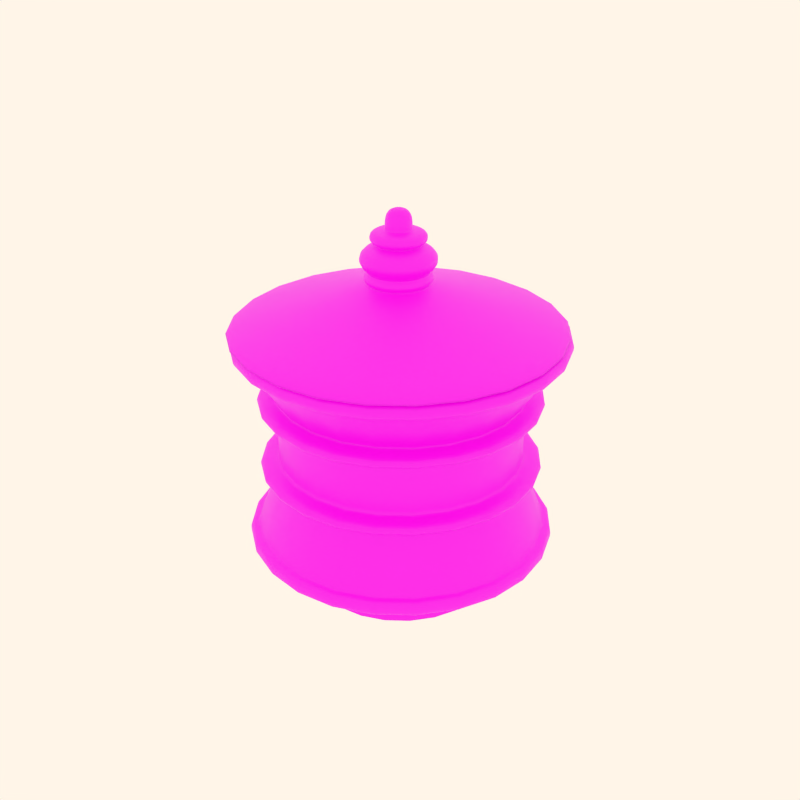 # Source: pottery13.blend  (saved by Blender 2.82.7; exported with 4.5.12 LTS)
import bpy
from mathutils import Matrix  # noqa: F401  (used for matrix-valued properties, if any)

bpy.ops.wm.read_factory_settings(use_empty=True)
scene = bpy.context.scene
scene.name = 'Scene'

# ---- collections
col_collection_1 = bpy.data.collections.new('Collection 1'); scene.collection.children.link(col_collection_1)
col_collection_2 = bpy.data.collections.new('Collection 2'); scene.collection.children.link(col_collection_2)
col_collection_3 = bpy.data.collections.new('Collection 3'); scene.collection.children.link(col_collection_3)
col_collection_4 = bpy.data.collections.new('Collection 4'); scene.collection.children.link(col_collection_4)

# ---- images (referenced by path relative to the original .blend; pixels are not part of the script)
import os
ASSET_DIR = os.environ.get("B2B_ASSET_DIR", "")  # directory of the original .blend (textures are referenced by path, not embedded)
HERE = os.path.dirname(os.path.abspath(__file__))  # packed textures are extracted next to this script under _unpacked/

def load_image(name, relpath, width, height, colorspace="sRGB"):
    """Load a texture the original file referenced (path relative to the .blend, or extracted next to this script)."""
    p = next((c for c in (os.path.join(HERE, relpath), os.path.join(ASSET_DIR, relpath)) if relpath and os.path.exists(c)), "")
    if p:
        img = bpy.data.images.load(p, check_existing=True)
        img.name = name
    else:  # same state as the original file: an image datablock whose file is absent (Cycles renders it pink)
        img = bpy.data.images.new(name, width, height)
        img.source = "FILE"
        img.filepath = "//" + (relpath or name)
    img.colorspace_settings.name = colorspace
    return img
img_03_png_001 = load_image('03.png.001', '03.png.001.png', 1024, 1024, 'sRGB')

# ---- materials (node trees are filled in below, after node groups)
mat_decorazione3 = bpy.data.materials.new('decorazione3')
mat_decorazione3.alpha_threshold = 0.0
mat_decorazione3.use_transparent_shadow = False
mat_decorazione3.diffuse_color = (0.8, 0.6371, 0.4994, 1.0)
mat_decorazione3.roughness = 0.5
mat_decorazione3.specular_intensity = 0.0
mat_decorazione3.line_color = (0.0, 0.0, 0.0, 1.0)

# ---- material node trees
mat_decorazione3.use_nodes = True; mat_decorazione3.node_tree.nodes.clear()
_N = mat_decorazione3.node_tree.nodes; _L = mat_decorazione3.node_tree.links
n0 = _N.new('ShaderNodeOutputMaterial'); n0.name = 'Material Output'; n0.location = (300, 300)
n1 = _N.new('ShaderNodeBsdfPrincipled'); n1.name = 'Principled BSDF'; n1.location = (10, 300)
n1.distribution = 'GGX'
n1.subsurface_method = 'BURLEY'
n1.inputs[3].default_value = 1.45
n1.inputs[27].default_value = (0.0, 0.0, 0.0, 1.0)
n1.inputs[28].default_value = 1.0
n2 = _N.new('ShaderNodeTexImage'); n2.name = 'Image Texture'; n2.location = (-299, 222)
n2.image = img_03_png_001
_L.new(n1.outputs[0], n0.inputs[0])
_L.new(n2.outputs[0], n1.inputs[0])
n0.is_active_output = True

# ---- world
world_world = bpy.data.worlds.new('World'); scene.world = world_world
world_world.color = (1.0, 0.9157, 0.8077)
world_world.use_sun_shadow = False
world_world.sun_shadow_jitter_overblur = 0.0
world_world.cycles.sampling_method = 'MANUAL'
world_world.cycles.sample_map_resolution = 256

# ---- meshes
me_cylinder_025 = bpy.data.meshes.new('Cylinder.025')
me_cylinder_025.from_pydata([(0.8312, 0.8312, -0.07717), (1.135, -0.3043, -0.07717), (0.3043, -1.135, -0.07717), (-0.8312, -0.8312, -0.07717), (-1.135, 0.3043, -0.07717), (-0.3043, 1.135, -0.07717), (0.7071, 0.7071, 1.923), (0.9659, -0.2588, 1.923), (0.2588, -0.9659, 1.923), (-0.7071, -0.7071, 1.923), (-0.9659, 0.2588, 1.923), (-0.2588, 0.9659, 1.923), (5.886e-08, -3.085e-07, -0.07717), (1.011, -0.271, 1.253), (0.7403, 0.7403, 1.253), (0.271, -1.011, 1.253), (-0.7403, -0.7403, 1.253), (-1.011, 0.271, 1.253), (-0.271, 1.011, 1.253), (-0.2588, 0.9659, 1.998), (-0.9659, 0.2588, 1.998), (-0.7071, -0.7071, 1.998), (0.2588, -0.9659, 1.998), (0.9659, -0.2588, 1.998), (0.7071, 0.7071, 1.998), (1.278, 1.278, 3.414), (1.746, -0.4678, 3.414), (0.4678, -1.746, 3.414), (-1.278, -1.278, 3.414), (-1.746, 0.4678, 3.414), (-0.4678, 1.746, 3.414), (1.121, -0.3004, 0.07578), (0.8208, 0.8208, 0.07578), (0.3004, -1.121, 0.07578), (-0.8208, -0.8208, 0.07578), (-1.121, 0.3004, 0.07578), (-0.3004, 1.121, 0.07578), (-0.4801, 1.792, 3.414), (-1.792, 0.4801, 3.414), (-1.312, -1.312, 3.414), (0.4801, -1.792, 3.414), (1.792, -0.4801, 3.414), (1.312, 1.312, 3.414), (1.312, 1.312, 4.361), (1.792, -0.4801, 4.361), (0.4801, -1.792, 4.361), (-1.312, -1.312, 4.361), (-1.792, 0.4801, 4.361), (-0.4801, 1.792, 4.361), (-0.4532, 1.691, 4.361), (-1.691, 0.4532, 4.361), (-1.238, -1.238, 4.361), (0.4532, -1.691, 4.361), (1.691, -0.4532, 4.361), (1.238, 1.238, 4.361), (1.041, 1.041, 8.523), (1.422, -0.381, 8.523), (0.381, -1.422, 8.523), (-1.041, -1.041, 8.523), (-1.422, 0.381, 8.523), (-0.381, 1.422, 8.523), (1.226, 1.226, 4.611), (1.675, -0.4489, 4.611), (0.4489, -1.675, 4.611), (-1.226, -1.226, 4.611), (-1.675, 0.4489, 4.611), (-0.4489, 1.675, 4.611), (1.05, 1.05, 8.327), (1.435, -0.3844, 8.327), (0.3844, -1.435, 8.327), (-1.05, -1.05, 8.327), (-1.435, 0.3844, 8.327), (-0.3844, 1.435, 8.327), (-0.4384, 1.636, 8.523), (-1.636, 0.4384, 8.523), (-1.198, -1.198, 8.523), (0.4384, -1.636, 8.523), (1.636, -0.4384, 8.523), (1.198, 1.198, 8.523), (1.198, 1.198, 9.353), (1.636, -0.4384, 9.353), (0.4384, -1.636, 9.353), (-1.198, -1.198, 9.353), (-1.636, 0.4384, 9.353), (-0.4384, 1.636, 9.353), (-0.3784, 1.412, 9.353), (-1.412, 0.3784, 9.353), (-1.034, -1.034, 9.353), (0.3784, -1.412, 9.353), (1.412, -0.3784, 9.353), (1.034, 1.034, 9.353), (1.034, 1.034, 9.578), (1.412, -0.3784, 9.578), (0.3784, -1.412, 9.578), (-1.034, -1.034, 9.578), (-1.412, 0.3784, 9.578), (-0.3784, 1.412, 9.578), (-0.3784, 1.412, 12.47), (-1.412, 0.3784, 12.47), (-1.034, -1.034, 12.47), (0.3784, -1.412, 12.47), (1.412, -0.3784, 12.47), (1.034, 1.034, 12.47), (1.034, 1.034, 13.2), (1.412, -0.3784, 13.2), (0.3784, -1.412, 13.2), (-1.034, -1.034, 13.2), (-1.412, 0.3784, 13.2), (-0.3784, 1.412, 13.2), (-0.4386, 1.637, 13.2), (-1.637, 0.4386, 13.2), (-1.198, -1.198, 13.2), (0.4386, -1.637, 13.2), (1.637, -0.4386, 13.2), (1.198, 1.198, 13.2), (1.198, 1.198, 14.05), (1.637, -0.4386, 14.05), (0.4386, -1.637, 14.05), (-1.198, -1.198, 14.05), (-1.637, 0.4386, 14.05), (-0.4386, 1.637, 14.05), (-0.3769, 1.406, 14.05), (-1.406, 0.3769, 14.05), (-1.03, -1.03, 14.05), (0.3769, -1.406, 14.05), (1.406, -0.3769, 14.05), (1.03, 1.03, 14.05), (1.3, 1.3, 17.25), (1.776, -0.4758, 17.25), (0.4758, -1.776, 17.25), (-1.3, -1.3, 17.25), (-1.776, 0.4758, 17.25), (-0.4758, 1.776, 17.25), (1.284, 1.284, 17.06), (1.754, -0.4699, 17.06), (0.4699, -1.754, 17.06), (-1.284, -1.284, 17.06), (-1.754, 0.4699, 17.06), (-0.4699, 1.754, 17.06), (-0.5101, 1.904, 17.25), (-1.904, 0.5101, 17.25), (-1.394, -1.394, 17.25), (0.5101, -1.904, 17.25), (1.904, -0.5101, 17.25), (1.394, 1.394, 17.25), (1.394, 1.394, 18.31), (1.904, -0.5101, 18.31), (0.5101, -1.904, 18.31), (-1.394, -1.394, 18.31), (-1.904, 0.5101, 18.31), (-0.5101, 1.904, 18.31), (-0.4622, 1.725, 18.31), (-1.725, 0.4622, 18.31), (-1.263, -1.263, 18.31), (0.4622, -1.725, 18.31), (1.725, -0.4622, 18.31), (1.263, 1.263, 18.31), (1.058, 1.058, 17.19), (1.446, -0.3874, 17.19), (0.3874, -1.446, 17.19), (-1.058, -1.058, 17.19), (-1.446, 0.3874, 17.19), (-0.3874, 1.446, 17.19), (-0.3168, 1.182, 14.06), (-1.182, 0.3168, 14.06), (-0.8654, -0.8654, 14.06), (0.3168, -1.182, 14.06), (1.182, -0.3168, 14.06), (0.8654, 0.8654, 14.06), (1.056, 1.056, 14.36), (1.443, -0.3866, 14.36), (0.3866, -1.443, 14.36), (-1.056, -1.056, 14.36), (-1.443, 0.3866, 14.36), (-0.3866, 1.443, 14.36)], [], [(12, 0, 1), (12, 1, 2), (12, 2, 3), (12, 3, 4), (12, 4, 5), (5, 0, 12), (14, 6, 7, 13), (13, 7, 8, 15), (15, 8, 9, 16), (16, 9, 10, 17), (17, 10, 11, 18), (6, 14, 18, 11), (6, 11, 19, 24), (11, 10, 20, 19), (10, 9, 21, 20), (9, 8, 22, 21), (8, 7, 23, 22), (7, 6, 24, 23), (23, 24, 25, 26), (22, 23, 26, 27), (21, 22, 27, 28), (20, 21, 28, 29), (19, 20, 29, 30), (24, 19, 30, 25), (0, 32, 31, 1), (32, 14, 13, 31), (1, 31, 33, 2), (31, 13, 15, 33), (2, 33, 34, 3), (33, 15, 16, 34), (3, 34, 35, 4), (34, 16, 17, 35), (4, 35, 36, 5), (35, 17, 18, 36), (14, 32, 36, 18), (32, 0, 5, 36), (25, 30, 37, 42), (30, 29, 38, 37), (29, 28, 39, 38), (28, 27, 40, 39), (27, 26, 41, 40), (26, 25, 42, 41), (41, 42, 43, 44), (40, 41, 44, 45), (39, 40, 45, 46), (38, 39, 46, 47), (37, 38, 47, 48), (42, 37, 48, 43), (43, 48, 49, 54), (48, 47, 50, 49), (47, 46, 51, 50), (46, 45, 52, 51), (45, 44, 53, 52), (44, 43, 54, 53), (54, 61, 62, 53), (53, 62, 63, 52), (52, 63, 64, 51), (51, 64, 65, 50), (50, 65, 66, 49), (49, 66, 61, 54), (61, 67, 68, 62), (67, 55, 56, 68), (62, 68, 69, 63), (68, 56, 57, 69), (63, 69, 70, 64), (69, 57, 58, 70), (64, 70, 71, 65), (70, 58, 59, 71), (65, 71, 72, 66), (71, 59, 60, 72), (66, 72, 67, 61), (72, 60, 55, 67), (55, 60, 73, 78), (60, 59, 74, 73), (59, 58, 75, 74), (58, 57, 76, 75), (57, 56, 77, 76), (56, 55, 78, 77), (77, 78, 79, 80), (76, 77, 80, 81), (75, 76, 81, 82), (74, 75, 82, 83), (73, 74, 83, 84), (78, 73, 84, 79), (79, 84, 85, 90), (84, 83, 86, 85), (83, 82, 87, 86), (82, 81, 88, 87), (81, 80, 89, 88), (80, 79, 90, 89), (89, 90, 91, 92), (88, 89, 92, 93), (87, 88, 93, 94), (86, 87, 94, 95), (85, 86, 95, 96), (90, 85, 96, 91), (91, 96, 97, 102), (96, 95, 98, 97), (95, 94, 99, 98), (94, 93, 100, 99), (93, 92, 101, 100), (92, 91, 102, 101), (101, 102, 103, 104), (100, 101, 104, 105), (99, 100, 105, 106), (98, 99, 106, 107), (97, 98, 107, 108), (102, 97, 108, 103), (103, 108, 109, 114), (108, 107, 110, 109), (107, 106, 111, 110), (106, 105, 112, 111), (105, 104, 113, 112), (104, 103, 114, 113), (113, 114, 115, 116), (112, 113, 116, 117), (111, 112, 117, 118), (110, 111, 118, 119), (109, 110, 119, 120), (114, 109, 120, 115), (115, 120, 121, 126), (120, 119, 122, 121), (119, 118, 123, 122), (118, 117, 124, 123), (117, 116, 125, 124), (116, 115, 126, 125), (133, 127, 128, 134), (134, 128, 129, 135), (135, 129, 130, 136), (136, 130, 131, 137), (137, 131, 132, 138), (138, 132, 127, 133), (127, 132, 139, 144), (132, 131, 140, 139), (131, 130, 141, 140), (130, 129, 142, 141), (129, 128, 143, 142), (128, 127, 144, 143), (143, 144, 145, 146), (142, 143, 146, 147), (141, 142, 147, 148), (140, 141, 148, 149), (139, 140, 149, 150), (144, 139, 150, 145), (145, 150, 151, 156), (150, 149, 152, 151), (149, 148, 153, 152), (148, 147, 154, 153), (147, 146, 155, 154), (146, 145, 156, 155), (155, 156, 157, 158), (154, 155, 158, 159), (153, 154, 159, 160), (152, 153, 160, 161), (151, 152, 161, 162), (156, 151, 162, 157), (157, 162, 163, 168), (162, 161, 164, 163), (161, 160, 165, 164), (160, 159, 166, 165), (159, 158, 167, 166), (158, 157, 168, 167), (126, 169, 170, 125), (169, 133, 134, 170), (125, 170, 171, 124), (170, 134, 135, 171), (124, 171, 172, 123), (171, 135, 136, 172), (123, 172, 173, 122), (172, 136, 137, 173), (122, 173, 174, 121), (173, 137, 138, 174), (121, 174, 169, 126), (174, 138, 133, 169)])
me_cylinder_025.polygons.foreach_set('use_smooth', [True] * 174)
_uv = me_cylinder_025.uv_layers.new(name='UVTex')
_uv.uv.foreach_set('vector', [0.2379, 0.3922, 0.248, 0.3981, 0.2379, 0.4039, 0.2379, 0.3922, 0.2379, 0.4039, 0.2277, 0.3981, 0.2379, 0.3922, 0.2277, 0.3981, 0.2277, 0.3864, 0.2379, 0.3922, 0.2277, 0.3864, 0.2379, 0.3805, 0.2379, 0.3922, 0.2379, 0.3805, 0.248, 0.3864, 0.248, 0.3864, 0.248, 0.3981, 0.2379, 0.3922, 0.8102, 0.03968, 0.8096, 0.06384, 0.7165, 0.06407, 0.7108, 0.04004, 0.7108, 0.04004, 0.7165, 0.06407, 0.631, 0.0641, 0.6247, 0.03964, 0.6247, 0.03964, 0.631, 0.0641, 0.5302, 0.06416, 0.5337, 0.0389, 0.5337, 0.0389, 0.5302, 0.06416, 0.4437, 0.06425, 0.4437, 0.03864, 0.9884, 0.03915, 0.9896, 0.06405, 0.9005, 0.06392, 0.8975, 0.03943, 0.8096, 0.06384, 0.8102, 0.03968, 0.8975, 0.03943, 0.9005, 0.06392, 0.8096, 0.06384, 0.9005, 0.06392, 0.9009, 0.06657, 0.8101, 0.06662, 0.9005, 0.06392, 0.9896, 0.06405, 0.9952, 0.06655, 0.9009, 0.06657, 0.4437, 0.06425, 0.5302, 0.06416, 0.5293, 0.06667, 0.4438, 0.0669, 0.5302, 0.06416, 0.631, 0.0641, 0.631, 0.06665, 0.5293, 0.06667, 0.631, 0.0641, 0.7165, 0.06407, 0.7162, 0.06679, 0.631, 0.06665, 0.7165, 0.06407, 0.8096, 0.06384, 0.8101, 0.06662, 0.7162, 0.06679, 0.7162, 0.06679, 0.8101, 0.06662, 0.8103, 0.09533, 0.7167, 0.09557, 0.631, 0.06665, 0.7162, 0.06679, 0.7167, 0.09557, 0.6307, 0.09573, 0.5293, 0.06667, 0.631, 0.06665, 0.6307, 0.09573, 0.5288, 0.09696, 0.4438, 0.0669, 0.5293, 0.06667, 0.5288, 0.09696, 0.4436, 0.09678, 0.9009, 0.06657, 0.9952, 0.06655, 0.9945, 0.09513, 0.9006, 0.09518, 0.8101, 0.06662, 0.9009, 0.06657, 0.9006, 0.09518, 0.8103, 0.09533, 0.8031, 0.009633, 0.8076, 0.0129, 0.7123, 0.01414, 0.7079, 0.01107, 0.8076, 0.0129, 0.8102, 0.03968, 0.7108, 0.04004, 0.7123, 0.01414, 0.7079, 0.01107, 0.7123, 0.01414, 0.6261, 0.01514, 0.6222, 0.01237, 0.7123, 0.01414, 0.7108, 0.04004, 0.6247, 0.03964, 0.6261, 0.01514, 0.6222, 0.01237, 0.6261, 0.01514, 0.5365, 0.01606, 0.5341, 0.01366, 0.6261, 0.01514, 0.6247, 0.03964, 0.5337, 0.0389, 0.5365, 0.01606, 0.5341, 0.01366, 0.5365, 0.01606, 0.4439, 0.01595, 0.4442, 0.01296, 0.5365, 0.01606, 0.5337, 0.0389, 0.4437, 0.03864, 0.4439, 0.01595, 0.9847, 0.009753, 0.9884, 0.01322, 0.8975, 0.01229, 0.8931, 0.008911, 0.9884, 0.01322, 0.9884, 0.03915, 0.8975, 0.03943, 0.8975, 0.01229, 0.8102, 0.03968, 0.8076, 0.0129, 0.8975, 0.01229, 0.8975, 0.03943, 0.8076, 0.0129, 0.8031, 0.009633, 0.8931, 0.008911, 0.8975, 0.01229, 0.8103, 0.09533, 0.9006, 0.09518, 0.8995, 0.1008, 0.8122, 0.1002, 0.9006, 0.09518, 0.9945, 0.09513, 0.9939, 0.1008, 0.8995, 0.1008, 0.4436, 0.09678, 0.5288, 0.09696, 0.5308, 0.1011, 0.4431, 0.1006, 0.5288, 0.09696, 0.6307, 0.09573, 0.6312, 0.1004, 0.5308, 0.1011, 0.6307, 0.09573, 0.7167, 0.09557, 0.7171, 0.1004, 0.6312, 0.1004, 0.7167, 0.09557, 0.8103, 0.09533, 0.8122, 0.1002, 0.7171, 0.1004, 0.7171, 0.1004, 0.8122, 0.1002, 0.8134, 0.123, 0.7134, 0.124, 0.6312, 0.1004, 0.7171, 0.1004, 0.7134, 0.124, 0.6304, 0.1245, 0.5308, 0.1011, 0.6312, 0.1004, 0.6304, 0.1245, 0.531, 0.1244, 0.4431, 0.1006, 0.5308, 0.1011, 0.531, 0.1244, 0.443, 0.1249, 0.8995, 0.1008, 0.9939, 0.1008, 0.9946, 0.1223, 0.8974, 0.1233, 0.8122, 0.1002, 0.8995, 0.1008, 0.8974, 0.1233, 0.8134, 0.123, 0.8134, 0.123, 0.8974, 0.1233, 0.8974, 0.128, 0.8137, 0.1286, 0.8974, 0.1233, 0.9946, 0.1223, 0.9946, 0.1278, 0.8974, 0.128, 0.443, 0.1249, 0.531, 0.1244, 0.5312, 0.1285, 0.443, 0.1288, 0.531, 0.1244, 0.6304, 0.1245, 0.6303, 0.1285, 0.5312, 0.1285, 0.6304, 0.1245, 0.7134, 0.124, 0.7135, 0.1284, 0.6303, 0.1285, 0.7134, 0.124, 0.8134, 0.123, 0.8137, 0.1286, 0.7135, 0.1284, 0.8137, 0.1286, 0.8136, 0.1331, 0.7135, 0.1329, 0.7135, 0.1284, 0.7135, 0.1284, 0.7135, 0.1329, 0.6306, 0.1331, 0.6303, 0.1285, 0.6303, 0.1285, 0.6306, 0.1331, 0.5311, 0.1329, 0.5312, 0.1285, 0.5312, 0.1285, 0.5311, 0.1329, 0.4431, 0.133, 0.443, 0.1288, 0.9946, 0.1278, 0.9936, 0.1332, 0.8987, 0.1338, 0.8974, 0.128, 0.8974, 0.128, 0.8987, 0.1338, 0.8136, 0.1331, 0.8137, 0.1286, 0.8136, 0.1331, 0.8136, 0.2038, 0.7133, 0.204, 0.7135, 0.1329, 0.8136, 0.2038, 0.8137, 0.2085, 0.7131, 0.2081, 0.7133, 0.204, 0.7135, 0.1329, 0.7133, 0.204, 0.6218, 0.2041, 0.6306, 0.1331, 0.7133, 0.204, 0.7131, 0.2081, 0.6215, 0.2082, 0.6218, 0.2041, 0.6306, 0.1331, 0.6218, 0.2041, 0.5311, 0.204, 0.5311, 0.1329, 0.6218, 0.2041, 0.6215, 0.2082, 0.531, 0.2081, 0.5311, 0.204, 0.5311, 0.1329, 0.5311, 0.204, 0.4436, 0.204, 0.4431, 0.133, 0.5311, 0.204, 0.531, 0.2081, 0.4435, 0.2081, 0.4436, 0.204, 0.9936, 0.1332, 0.9942, 0.2038, 0.8993, 0.2039, 0.8987, 0.1338, 0.9942, 0.2038, 0.9938, 0.2083, 0.8995, 0.2083, 0.8993, 0.2039, 0.8987, 0.1338, 0.8993, 0.2039, 0.8136, 0.2038, 0.8136, 0.1331, 0.8993, 0.2039, 0.8995, 0.2083, 0.8137, 0.2085, 0.8136, 0.2038, 0.8137, 0.2085, 0.8995, 0.2083, 0.899, 0.2132, 0.8137, 0.2133, 0.8995, 0.2083, 0.9938, 0.2083, 0.9938, 0.2123, 0.899, 0.2132, 0.4435, 0.2081, 0.531, 0.2081, 0.5312, 0.2133, 0.4434, 0.2134, 0.531, 0.2081, 0.6215, 0.2082, 0.6211, 0.2132, 0.5312, 0.2133, 0.6215, 0.2082, 0.7131, 0.2081, 0.7123, 0.2132, 0.6211, 0.2132, 0.7131, 0.2081, 0.8137, 0.2085, 0.8137, 0.2133, 0.7123, 0.2132, 0.7123, 0.2132, 0.8137, 0.2133, 0.8135, 0.2188, 0.7124, 0.2193, 0.6211, 0.2132, 0.7123, 0.2132, 0.7124, 0.2193, 0.6204, 0.2194, 0.5312, 0.2133, 0.6211, 0.2132, 0.6204, 0.2194, 0.5313, 0.219, 0.4434, 0.2134, 0.5312, 0.2133, 0.5313, 0.219, 0.4437, 0.2193, 0.899, 0.2132, 0.9938, 0.2123, 0.994, 0.2182, 0.898, 0.2184, 0.8137, 0.2133, 0.899, 0.2132, 0.898, 0.2184, 0.8135, 0.2188, 0.8135, 0.2188, 0.898, 0.2184, 0.9, 0.2241, 0.8132, 0.2244, 0.898, 0.2184, 0.994, 0.2182, 0.9937, 0.2249, 0.9, 0.2241, 0.4437, 0.2193, 0.5313, 0.219, 0.5322, 0.2258, 0.4437, 0.2258, 0.5313, 0.219, 0.6204, 0.2194, 0.62, 0.2256, 0.5322, 0.2258, 0.6204, 0.2194, 0.7124, 0.2193, 0.7122, 0.2256, 0.62, 0.2256, 0.7124, 0.2193, 0.8135, 0.2188, 0.8132, 0.2244, 0.7122, 0.2256, 0.7122, 0.2256, 0.8132, 0.2244, 0.8135, 0.2298, 0.7119, 0.2301, 0.62, 0.2256, 0.7122, 0.2256, 0.7119, 0.2301, 0.6203, 0.2303, 0.5322, 0.2258, 0.62, 0.2256, 0.6203, 0.2303, 0.5315, 0.2302, 0.4437, 0.2258, 0.5322, 0.2258, 0.5315, 0.2302, 0.4438, 0.2304, 0.9, 0.2241, 0.9937, 0.2249, 0.9945, 0.2298, 0.9014, 0.2299, 0.8132, 0.2244, 0.9, 0.2241, 0.9014, 0.2299, 0.8135, 0.2298, 0.8135, 0.2298, 0.9014, 0.2299, 0.9017, 0.3022, 0.8118, 0.3022, 0.9014, 0.2299, 0.9945, 0.2298, 0.9946, 0.3025, 0.9017, 0.3022, 0.4438, 0.2304, 0.5315, 0.2302, 0.5294, 0.3022, 0.4445, 0.302, 0.5315, 0.2302, 0.6203, 0.2303, 0.6211, 0.3021, 0.5294, 0.3022, 0.6203, 0.2303, 0.7119, 0.2301, 0.712, 0.3022, 0.6211, 0.3021, 0.7119, 0.2301, 0.8135, 0.2298, 0.8118, 0.3022, 0.712, 0.3022, 0.712, 0.3022, 0.8118, 0.3022, 0.809, 0.3146, 0.7144, 0.315, 0.6211, 0.3021, 0.712, 0.3022, 0.7144, 0.315, 0.6215, 0.315, 0.5294, 0.3022, 0.6211, 0.3021, 0.6215, 0.315, 0.5299, 0.3154, 0.4445, 0.302, 0.5294, 0.3022, 0.5299, 0.3154, 0.4441, 0.3154, 0.9017, 0.3022, 0.9946, 0.3025, 0.9939, 0.3142, 0.9003, 0.3145, 0.8118, 0.3022, 0.9017, 0.3022, 0.9003, 0.3145, 0.809, 0.3146, 0.809, 0.3146, 0.9003, 0.3145, 0.8989, 0.3205, 0.8096, 0.3206, 0.9003, 0.3145, 0.9939, 0.3142, 0.9935, 0.3203, 0.8989, 0.3205, 0.4441, 0.3154, 0.5299, 0.3154, 0.5288, 0.3199, 0.4438, 0.32, 0.5299, 0.3154, 0.6215, 0.315, 0.6212, 0.3202, 0.5288, 0.3199, 0.6215, 0.315, 0.7144, 0.315, 0.7157, 0.3204, 0.6212, 0.3202, 0.7144, 0.315, 0.809, 0.3146, 0.8096, 0.3206, 0.7157, 0.3204, 0.7157, 0.3204, 0.8096, 0.3206, 0.8081, 0.3344, 0.7154, 0.3344, 0.6212, 0.3202, 0.7157, 0.3204, 0.7154, 0.3344, 0.6206, 0.3338, 0.5288, 0.3199, 0.6212, 0.3202, 0.6206, 0.3338, 0.5318, 0.3341, 0.4438, 0.32, 0.5288, 0.3199, 0.5318, 0.3341, 0.4446, 0.3345, 0.8989, 0.3205, 0.9935, 0.3203, 0.9928, 0.3335, 0.8985, 0.3348, 0.8096, 0.3206, 0.8989, 0.3205, 0.8985, 0.3348, 0.8081, 0.3344, 0.8081, 0.3344, 0.8985, 0.3348, 0.8992, 0.3379, 0.8092, 0.3382, 0.8985, 0.3348, 0.9928, 0.3335, 0.992, 0.3378, 0.8992, 0.3379, 0.4446, 0.3345, 0.5318, 0.3341, 0.5329, 0.339, 0.4448, 0.3392, 0.5318, 0.3341, 0.6206, 0.3338, 0.6209, 0.3389, 0.5329, 0.339, 0.6206, 0.3338, 0.7154, 0.3344, 0.7154, 0.3385, 0.6209, 0.3389, 0.7154, 0.3344, 0.8081, 0.3344, 0.8092, 0.3382, 0.7154, 0.3385, 0.8058, 0.4493, 0.805, 0.4644, 0.7141, 0.4645, 0.7151, 0.4499, 0.7151, 0.4499, 0.7141, 0.4645, 0.6222, 0.4645, 0.6232, 0.4495, 0.6232, 0.4495, 0.6222, 0.4645, 0.5321, 0.4648, 0.5323, 0.4495, 0.5323, 0.4495, 0.5321, 0.4648, 0.4448, 0.4645, 0.4452, 0.4501, 0.9894, 0.4498, 0.9896, 0.465, 0.8979, 0.4647, 0.8966, 0.449, 0.8966, 0.449, 0.8979, 0.4647, 0.805, 0.4644, 0.8058, 0.4493, 0.805, 0.4644, 0.8979, 0.4647, 0.8996, 0.4806, 0.8061, 0.4809, 0.8979, 0.4647, 0.9896, 0.465, 0.9905, 0.4801, 0.8996, 0.4806, 0.4448, 0.4645, 0.5321, 0.4648, 0.5324, 0.4807, 0.4424, 0.4808, 0.5321, 0.4648, 0.6222, 0.4645, 0.6231, 0.4807, 0.5324, 0.4807, 0.6222, 0.4645, 0.7141, 0.4645, 0.7166, 0.4809, 0.6231, 0.4807, 0.7141, 0.4645, 0.805, 0.4644, 0.8061, 0.4809, 0.7166, 0.4809, 0.7166, 0.4809, 0.8061, 0.4809, 0.8061, 0.4934, 0.7166, 0.4934, 0.6231, 0.4807, 0.7166, 0.4809, 0.7166, 0.4934, 0.6234, 0.4938, 0.5324, 0.4807, 0.6231, 0.4807, 0.6234, 0.4938, 0.5325, 0.4941, 0.4424, 0.4808, 0.5324, 0.4807, 0.5325, 0.4941, 0.4412, 0.4942, 0.8996, 0.4806, 0.9905, 0.4801, 0.9892, 0.4932, 0.8995, 0.4931, 0.8061, 0.4809, 0.8996, 0.4806, 0.8995, 0.4931, 0.8061, 0.4934, 0.1504, 0.4804, 0.1347, 0.4803, 0.1329, 0.4633, 0.1499, 0.4635, 0.1347, 0.4803, 0.1194, 0.4802, 0.119, 0.4633, 0.1329, 0.4633, 0.2107, 0.4794, 0.196, 0.4799, 0.1971, 0.4635, 0.2108, 0.4649, 0.196, 0.4799, 0.1801, 0.4799, 0.1806, 0.4632, 0.1971, 0.4635, 0.1801, 0.4799, 0.1653, 0.4801, 0.1653, 0.4634, 0.1806, 0.4632, 0.1653, 0.4801, 0.1504, 0.4804, 0.1499, 0.4635, 0.1653, 0.4634, 0.1653, 0.4634, 0.1499, 0.4635, 0.1497, 0.4512, 0.1652, 0.4521, 0.1806, 0.4632, 0.1653, 0.4634, 0.1652, 0.4521, 0.1807, 0.4508, 0.1971, 0.4635, 0.1806, 0.4632, 0.1807, 0.4508, 0.1964, 0.4504, 0.2108, 0.4649, 0.1971, 0.4635, 0.1964, 0.4504, 0.2111, 0.4496, 0.1329, 0.4633, 0.119, 0.4633, 0.1194, 0.45, 0.1344, 0.4512, 0.1499, 0.4635, 0.1329, 0.4633, 0.1344, 0.4512, 0.1497, 0.4512, 0.1497, 0.4512, 0.1344, 0.4512, 0.1348, 0.4344, 0.15, 0.4348, 0.1344, 0.4512, 0.1194, 0.45, 0.1194, 0.4344, 0.1348, 0.4344, 0.2111, 0.4496, 0.1964, 0.4504, 0.1961, 0.4351, 0.2112, 0.4351, 0.1964, 0.4504, 0.1807, 0.4508, 0.1803, 0.435, 0.1961, 0.4351, 0.1807, 0.4508, 0.1652, 0.4521, 0.1651, 0.4348, 0.1803, 0.435, 0.1652, 0.4521, 0.1497, 0.4512, 0.15, 0.4348, 0.1651, 0.4348, 0.8092, 0.3382, 0.8107, 0.3444, 0.7157, 0.3444, 0.7154, 0.3385, 0.8107, 0.3444, 0.8058, 0.4493, 0.7151, 0.4499, 0.7157, 0.3444, 0.7154, 0.3385, 0.7157, 0.3444, 0.6212, 0.3444, 0.6209, 0.3389, 0.7157, 0.3444, 0.7151, 0.4499, 0.6232, 0.4495, 0.6212, 0.3444, 0.6209, 0.3389, 0.6212, 0.3444, 0.5318, 0.3444, 0.5329, 0.339, 0.6212, 0.3444, 0.6232, 0.4495, 0.5323, 0.4495, 0.5318, 0.3444, 0.5329, 0.339, 0.5318, 0.3444, 0.4444, 0.3441, 0.4448, 0.3392, 0.5318, 0.3444, 0.5323, 0.4495, 0.4452, 0.4501, 0.4444, 0.3441, 0.992, 0.3378, 0.9927, 0.3423, 0.8967, 0.3442, 0.8992, 0.3379, 0.9927, 0.3423, 0.9894, 0.4498, 0.8966, 0.449, 0.8967, 0.3442, 0.8992, 0.3379, 0.8967, 0.3442, 0.8107, 0.3444, 0.8092, 0.3382, 0.8967, 0.3442, 0.8966, 0.449, 0.8058, 0.4493, 0.8107, 0.3444])
me_cylinder_025.materials.append(mat_decorazione3)
me_cylinder_025.use_remesh_preserve_volume = False
me_cylinder_025.use_remesh_preserve_attributes = False
me_cylinder_025.use_mirror_vertex_groups = False
me_cylinder_025.update()
me_cylinder_026 = bpy.data.meshes.new('Cylinder.026')
me_cylinder_026.from_pydata([(1.394, 1.394, 5.576), (1.904, -0.5101, 5.576), (0.5101, -1.904, 5.576), (-1.394, -1.394, 5.576), (-1.904, 0.5101, 5.576), (-0.5101, 1.904, 5.576), (-0.4622, 1.725, 5.576), (-1.725, 0.4622, 5.576), (-1.263, -1.263, 5.576), (0.4622, -1.725, 5.576), (1.725, -0.4622, 5.576), (1.263, 1.263, 5.576), (1.058, 1.058, 4.453), (1.446, -0.3874, 4.453), (0.3874, -1.446, 4.453), (-1.058, -1.058, 4.453), (-1.446, 0.3874, 4.453), (-0.3874, 1.446, 4.453), (9.187e-08, -2.364e-07, 4.453), (-0.3168, 1.182, 4.453), (-1.182, 0.3168, 4.453), (-0.8654, -0.8654, 4.453), (0.3168, -1.182, 4.453), (1.182, -0.3168, 4.453), (0.8654, 0.8654, 4.453), (1.394, 1.394, 5.95), (1.904, -0.5101, 5.95), (0.5101, -1.904, 5.95), (-1.394, -1.394, 5.95), (-1.904, 0.5101, 5.95), (-0.5101, 1.904, 5.95), (0.2549, 0.2549, 8.734), (0.3482, -0.09331, 8.734), (0.09331, -0.3482, 8.734), (-0.2549, -0.2549, 8.734), (-0.3482, 0.09331, 8.734), (-0.09331, 0.3482, 8.734), (0.2549, 0.2549, 8.805), (0.3482, -0.09331, 8.805), (0.09331, -0.3482, 8.805), (-0.2549, -0.2549, 8.805), (-0.3482, 0.09331, 8.805), (-0.09331, 0.3482, 8.805), (0.2798, 0.2798, 9.005), (0.3822, -0.1024, 9.005), (0.1024, -0.3822, 9.005), (-0.2798, -0.2798, 9.005), (-0.3822, 0.1024, 9.005), (-0.1024, 0.3822, 9.005), (0.2798, 0.2798, 9.248), (0.3822, -0.1024, 9.248), (0.1024, -0.3822, 9.248), (-0.2798, -0.2798, 9.248), (-0.3822, 0.1024, 9.248), (-0.1024, 0.3822, 9.248), (0.3429, -0.09189, 9.519), (0.251, 0.251, 9.519), (0.09189, -0.3429, 9.519), (-0.251, -0.251, 9.519), (-0.3429, 0.09189, 9.519), (-0.09189, 0.3429, 9.519), (0.251, 0.251, 9.573), (0.3429, -0.09189, 9.573), (0.09189, -0.3429, 9.573), (-0.251, -0.251, 9.573), (-0.3429, 0.09189, 9.573), (-0.09189, 0.3429, 9.573), (0.4284, -0.1148, 10.0), (0.3136, 0.3136, 10.0), (0.1148, -0.4284, 10.0), (-0.3136, -0.3136, 10.0), (-0.4284, 0.1148, 10.0), (-0.1148, 0.4284, 10.0), (0.3136, 0.3136, 10.74), (0.4284, -0.1148, 10.74), (0.1148, -0.4284, 10.74), (-0.3136, -0.3136, 10.74), (-0.4284, 0.1148, 10.74), (-0.1148, 0.4284, 10.74), (0.1853, 0.1853, 11.29), (0.2532, -0.06784, 11.29), (0.06784, -0.2532, 11.29), (-0.1853, -0.1853, 11.29), (-0.2532, 0.06784, 11.29), (-0.06784, 0.2532, 11.29), (0.2532, -0.06784, 11.32), (0.1853, 0.1853, 11.32), (0.06784, -0.2532, 11.32), (-0.1853, -0.1853, 11.32), (-0.2532, 0.06784, 11.32), (-0.06784, 0.2532, 11.32), (0.3152, -0.08445, 11.46), (0.2307, 0.2307, 11.46), (0.08445, -0.3152, 11.46), (-0.2307, -0.2307, 11.46), (-0.3152, 0.08445, 11.46), (-0.08445, 0.3152, 11.46), (0.3152, -0.08445, 12.07), (0.2307, 0.2307, 12.07), (0.08445, -0.3152, 12.07), (-0.2307, -0.2307, 12.07), (-0.3152, 0.08445, 12.07), (-0.08445, 0.3152, 12.07), (0.1081, 0.1081, 12.21), (0.1477, -0.03958, 12.21), (0.03958, -0.1477, 12.21), (-0.1081, -0.1081, 12.21), (-0.1477, 0.03958, 12.21), (-0.03958, 0.1477, 12.21), (0.1081, 0.1081, 12.24), (0.1477, -0.03958, 12.24), (0.03958, -0.1477, 12.24), (-0.1081, -0.1081, 12.24), (-0.1477, 0.03958, 12.24), (-0.03958, 0.1477, 12.24), (0.1081, 0.1081, 13.24), (0.1477, -0.03958, 13.24), (0.03958, -0.1477, 13.24), (-0.1081, -0.1081, 13.24), (-0.1477, 0.03958, 13.24), (-0.03958, 0.1477, 13.24), (-4.171e-07, -6.555e-07, 13.78)], [], [(0, 11, 6, 5), (5, 6, 7, 4), (4, 7, 8, 3), (3, 8, 9, 2), (2, 9, 10, 1), (11, 0, 1, 10), (10, 13, 12, 11), (9, 14, 13, 10), (8, 15, 14, 9), (7, 16, 15, 8), (6, 17, 16, 7), (11, 12, 17, 6), (12, 24, 19, 17), (17, 19, 20, 16), (16, 20, 21, 15), (15, 21, 22, 14), (14, 22, 23, 13), (13, 23, 24, 12), (18, 24, 23), (18, 23, 22), (18, 22, 21), (18, 21, 20), (18, 20, 19), (18, 19, 24), (0, 25, 26, 1), (1, 26, 27, 2), (2, 27, 28, 3), (3, 28, 29, 4), (4, 29, 30, 5), (25, 0, 5, 30), (25, 31, 32, 26), (26, 32, 33, 27), (27, 33, 34, 28), (28, 34, 35, 29), (29, 35, 36, 30), (30, 36, 31, 25), (31, 37, 38, 32), (32, 38, 39, 33), (33, 39, 40, 34), (34, 40, 41, 35), (35, 41, 42, 36), (36, 42, 37, 31), (37, 43, 44, 38), (38, 44, 45, 39), (39, 45, 46, 40), (40, 46, 47, 41), (41, 47, 48, 42), (42, 48, 43, 37), (43, 49, 50, 44), (44, 50, 51, 45), (45, 51, 52, 46), (46, 52, 53, 47), (47, 53, 54, 48), (48, 54, 49, 43), (49, 56, 55, 50), (50, 55, 57, 51), (51, 57, 58, 52), (52, 58, 59, 53), (53, 59, 60, 54), (54, 60, 56, 49), (56, 61, 62, 55), (55, 62, 63, 57), (57, 63, 64, 58), (58, 64, 65, 59), (59, 65, 66, 60), (60, 66, 61, 56), (61, 68, 67, 62), (62, 67, 69, 63), (63, 69, 70, 64), (64, 70, 71, 65), (65, 71, 72, 66), (66, 72, 68, 61), (68, 73, 74, 67), (67, 74, 75, 69), (69, 75, 76, 70), (70, 76, 77, 71), (71, 77, 78, 72), (72, 78, 73, 68), (73, 79, 80, 74), (74, 80, 81, 75), (75, 81, 82, 76), (76, 82, 83, 77), (77, 83, 84, 78), (78, 84, 79, 73), (79, 86, 85, 80), (80, 85, 87, 81), (81, 87, 88, 82), (82, 88, 89, 83), (83, 89, 90, 84), (84, 90, 86, 79), (86, 92, 91, 85), (85, 91, 93, 87), (87, 93, 94, 88), (88, 94, 95, 89), (89, 95, 96, 90), (90, 96, 92, 86), (92, 98, 97, 91), (91, 97, 99, 93), (93, 99, 100, 94), (94, 100, 101, 95), (95, 101, 102, 96), (96, 102, 98, 92), (98, 103, 104, 97), (97, 104, 105, 99), (99, 105, 106, 100), (100, 106, 107, 101), (101, 107, 108, 102), (102, 108, 103, 98), (103, 109, 110, 104), (104, 110, 111, 105), (105, 111, 112, 106), (106, 112, 113, 107), (107, 113, 114, 108), (108, 114, 109, 103), (109, 115, 116, 110), (110, 116, 117, 111), (111, 117, 118, 112), (112, 118, 119, 113), (113, 119, 120, 114), (114, 120, 115, 109), (115, 121, 116), (116, 121, 117), (117, 121, 118), (118, 121, 119), (119, 121, 120), (120, 121, 115)])
me_cylinder_026.polygons.foreach_set('use_smooth', [True] * 126)
_uv = me_cylinder_026.uv_layers.new(name='UVTex')
_uv.uv.foreach_set('vector', [0.1099, 0.4552, 0.108, 0.4518, 0.08283, 0.4504, 0.08075, 0.4538, 0.08075, 0.4538, 0.08283, 0.4504, 0.07078, 0.4294, 0.06703, 0.4294, 0.06703, 0.4294, 0.07078, 0.4294, 0.08302, 0.408, 0.08112, 0.4047, 0.08112, 0.4047, 0.08302, 0.408, 0.1083, 0.4078, 0.1102, 0.4047, 0.1102, 0.4047, 0.1083, 0.4078, 0.1196, 0.4297, 0.1233, 0.4297, 0.108, 0.4518, 0.1099, 0.4552, 0.1233, 0.4297, 0.1196, 0.4297, 0.1196, 0.4297, 0.1067, 0.4297, 0.1007, 0.4389, 0.108, 0.4518, 0.1083, 0.4078, 0.1009, 0.4205, 0.1067, 0.4297, 0.1196, 0.4297, 0.08302, 0.408, 0.09042, 0.4197, 0.1009, 0.4205, 0.1083, 0.4078, 0.07078, 0.4294, 0.08431, 0.4288, 0.09042, 0.4197, 0.08302, 0.408, 0.08283, 0.4504, 0.08916, 0.4394, 0.08431, 0.4288, 0.07078, 0.4294, 0.108, 0.4518, 0.1007, 0.4389, 0.08916, 0.4394, 0.08283, 0.4504, 0.1007, 0.4389, 0.09963, 0.4371, 0.09043, 0.4373, 0.08916, 0.4394, 0.08916, 0.4394, 0.09043, 0.4373, 0.08634, 0.4289, 0.08431, 0.4288, 0.08431, 0.4288, 0.08634, 0.4289, 0.09135, 0.4216, 0.09042, 0.4197, 0.09042, 0.4197, 0.09135, 0.4216, 0.09993, 0.4222, 0.1009, 0.4205, 0.1009, 0.4205, 0.09993, 0.4222, 0.1045, 0.4297, 0.1067, 0.4297, 0.1067, 0.4297, 0.1045, 0.4297, 0.09963, 0.4371, 0.1007, 0.4389, 0.09537, 0.4295, 0.09963, 0.4371, 0.1045, 0.4297, 0.09537, 0.4295, 0.1045, 0.4297, 0.09993, 0.4222, 0.09537, 0.4295, 0.09993, 0.4222, 0.09135, 0.4216, 0.09537, 0.4295, 0.09135, 0.4216, 0.08634, 0.4289, 0.09537, 0.4295, 0.08634, 0.4289, 0.09043, 0.4373, 0.09537, 0.4295, 0.09043, 0.4373, 0.09963, 0.4371, 0.281, 0.02081, 0.2809, 0.05361, 0.3601, 0.05402, 0.3602, 0.02038, 0.3602, 0.02038, 0.3601, 0.05402, 0.4299, 0.05391, 0.4299, 0.02036, 0.01448, 0.01813, 0.0145, 0.05383, 0.0738, 0.05399, 0.07389, 0.01816, 0.07389, 0.01816, 0.0738, 0.05399, 0.1428, 0.05478, 0.1428, 0.01902, 0.1428, 0.01902, 0.1428, 0.05478, 0.213, 0.05345, 0.2139, 0.02079, 0.2809, 0.05361, 0.281, 0.02081, 0.2139, 0.02079, 0.213, 0.05345, 0.2809, 0.05361, 0.2811, 0.3555, 0.3609, 0.3552, 0.3601, 0.05402, 0.3601, 0.05402, 0.3609, 0.3552, 0.4295, 0.3547, 0.4299, 0.05391, 0.0145, 0.05383, 0.01534, 0.3525, 0.07388, 0.3523, 0.0738, 0.05399, 0.0738, 0.05399, 0.07388, 0.3523, 0.1426, 0.3527, 0.1428, 0.05478, 0.1428, 0.05478, 0.1426, 0.3527, 0.212, 0.3548, 0.213, 0.05345, 0.213, 0.05345, 0.212, 0.3548, 0.2811, 0.3555, 0.2809, 0.05361, 0.3033, 0.3802, 0.3033, 0.3817, 0.2796, 0.3817, 0.2796, 0.3802, 0.2796, 0.3802, 0.2796, 0.3817, 0.2563, 0.3814, 0.2564, 0.38, 0.3972, 0.38, 0.3974, 0.3814, 0.3744, 0.3817, 0.3743, 0.3803, 0.3743, 0.3803, 0.3744, 0.3817, 0.351, 0.3817, 0.351, 0.3803, 0.351, 0.3803, 0.351, 0.3817, 0.3273, 0.3816, 0.3273, 0.3801, 0.3273, 0.3801, 0.3273, 0.3816, 0.3033, 0.3817, 0.3033, 0.3802, 0.3033, 0.3817, 0.3033, 0.3858, 0.2793, 0.3858, 0.2796, 0.3817, 0.2796, 0.3817, 0.2793, 0.3858, 0.2546, 0.3855, 0.2563, 0.3814, 0.3974, 0.3814, 0.3991, 0.3854, 0.3748, 0.3858, 0.3744, 0.3817, 0.3744, 0.3817, 0.3748, 0.3858, 0.351, 0.3858, 0.351, 0.3817, 0.351, 0.3817, 0.351, 0.3858, 0.3272, 0.3858, 0.3273, 0.3816, 0.3273, 0.3816, 0.3272, 0.3858, 0.3033, 0.3858, 0.3033, 0.3817, 0.3033, 0.3858, 0.3031, 0.3906, 0.2789, 0.3905, 0.2793, 0.3858, 0.2793, 0.3858, 0.2789, 0.3905, 0.2542, 0.3905, 0.2546, 0.3855, 0.3991, 0.3854, 0.3996, 0.3904, 0.375, 0.3905, 0.3748, 0.3858, 0.3748, 0.3858, 0.375, 0.3905, 0.3512, 0.3906, 0.351, 0.3858, 0.351, 0.3858, 0.3512, 0.3906, 0.3272, 0.3905, 0.3272, 0.3858, 0.3272, 0.3858, 0.3272, 0.3905, 0.3031, 0.3906, 0.3033, 0.3858, 0.3031, 0.3906, 0.3032, 0.3962, 0.279, 0.3962, 0.2789, 0.3905, 0.2789, 0.3905, 0.279, 0.3962, 0.2555, 0.3961, 0.2542, 0.3905, 0.3996, 0.3904, 0.3983, 0.3959, 0.3751, 0.396, 0.375, 0.3905, 0.375, 0.3905, 0.3751, 0.396, 0.3512, 0.3962, 0.3512, 0.3906, 0.3512, 0.3906, 0.3512, 0.3962, 0.3272, 0.3962, 0.3272, 0.3905, 0.3272, 0.3905, 0.3272, 0.3962, 0.3032, 0.3962, 0.3031, 0.3906, 0.3032, 0.3962, 0.3032, 0.4074, 0.279, 0.4074, 0.279, 0.3962, 0.279, 0.3962, 0.279, 0.4074, 0.2554, 0.4073, 0.2555, 0.3961, 0.3983, 0.3959, 0.3983, 0.4071, 0.3752, 0.4072, 0.3751, 0.396, 0.3751, 0.396, 0.3752, 0.4072, 0.3512, 0.4075, 0.3512, 0.3962, 0.3512, 0.3962, 0.3512, 0.4075, 0.3272, 0.4074, 0.3272, 0.3962, 0.3272, 0.3962, 0.3272, 0.4074, 0.3032, 0.4074, 0.3032, 0.3962, 0.3032, 0.4074, 0.303, 0.4089, 0.2781, 0.4089, 0.279, 0.4074, 0.279, 0.4074, 0.2781, 0.4089, 0.2509, 0.4088, 0.2554, 0.4073, 0.3983, 0.4071, 0.4023, 0.4086, 0.3762, 0.4088, 0.3752, 0.4072, 0.3752, 0.4072, 0.3762, 0.4088, 0.3515, 0.4087, 0.3512, 0.4075, 0.3512, 0.4075, 0.3515, 0.4087, 0.3273, 0.4088, 0.3272, 0.4074, 0.3272, 0.4074, 0.3273, 0.4088, 0.303, 0.4089, 0.3032, 0.4074, 0.303, 0.4089, 0.3038, 0.4137, 0.2801, 0.4144, 0.2781, 0.4089, 0.2781, 0.4089, 0.2801, 0.4144, 0.2545, 0.416, 0.2509, 0.4088, 0.4023, 0.4086, 0.3995, 0.4155, 0.3734, 0.4141, 0.3762, 0.4088, 0.3762, 0.4088, 0.3734, 0.4141, 0.3499, 0.4135, 0.3515, 0.4087, 0.3515, 0.4087, 0.3499, 0.4135, 0.3268, 0.4133, 0.3273, 0.4088, 0.3273, 0.4088, 0.3268, 0.4133, 0.3038, 0.4137, 0.303, 0.4089, 0.3038, 0.4137, 0.3072, 0.4258, 0.2877, 0.4267, 0.2801, 0.4144, 0.2801, 0.4144, 0.2877, 0.4267, 0.2692, 0.4275, 0.2545, 0.416, 0.3995, 0.4155, 0.3854, 0.4267, 0.3666, 0.4261, 0.3734, 0.4141, 0.3734, 0.4141, 0.3666, 0.4261, 0.3467, 0.4258, 0.3499, 0.4135, 0.3499, 0.4135, 0.3467, 0.4258, 0.327, 0.4256, 0.3268, 0.4133, 0.3268, 0.4133, 0.327, 0.4256, 0.3072, 0.4258, 0.3038, 0.4137, 0.3072, 0.4258, 0.3075, 0.4266, 0.288, 0.4275, 0.2877, 0.4267, 0.2877, 0.4267, 0.288, 0.4275, 0.2694, 0.4282, 0.2692, 0.4275, 0.3854, 0.4267, 0.3852, 0.4275, 0.3664, 0.4269, 0.3666, 0.4261, 0.3666, 0.4261, 0.3664, 0.4269, 0.3465, 0.4266, 0.3467, 0.4258, 0.3467, 0.4258, 0.3465, 0.4266, 0.327, 0.4263, 0.327, 0.4256, 0.327, 0.4256, 0.327, 0.4263, 0.3075, 0.4266, 0.3072, 0.4258, 0.3075, 0.4266, 0.308, 0.4542, 0.2889, 0.4548, 0.288, 0.4275, 0.288, 0.4275, 0.2889, 0.4548, 0.2681, 0.4555, 0.2694, 0.4282, 0.3852, 0.4275, 0.3866, 0.4548, 0.3658, 0.4545, 0.3664, 0.4269, 0.3664, 0.4269, 0.3658, 0.4545, 0.3461, 0.4539, 0.3465, 0.4266, 0.3465, 0.4266, 0.3461, 0.4539, 0.3271, 0.4539, 0.327, 0.4263, 0.327, 0.4263, 0.3271, 0.4539, 0.308, 0.4542, 0.3075, 0.4266, 0.308, 0.4542, 0.3115, 0.4643, 0.2947, 0.4652, 0.2889, 0.4548, 0.2889, 0.4548, 0.2947, 0.4652, 0.2767, 0.4677, 0.2681, 0.4555, 0.3866, 0.4548, 0.3807, 0.4675, 0.3608, 0.4652, 0.3658, 0.4545, 0.3658, 0.4545, 0.3608, 0.4652, 0.3439, 0.4642, 0.3461, 0.4539, 0.3461, 0.4539, 0.3439, 0.4642, 0.3276, 0.4638, 0.3271, 0.4539, 0.3271, 0.4539, 0.3276, 0.4638, 0.3115, 0.4643, 0.308, 0.4542, 0.3115, 0.4643, 0.3135, 0.4715, 0.3, 0.4716, 0.2947, 0.4652, 0.2947, 0.4652, 0.3, 0.4716, 0.2874, 0.4715, 0.2767, 0.4677, 0.3807, 0.4675, 0.3688, 0.4714, 0.3559, 0.4714, 0.3608, 0.4652, 0.3608, 0.4652, 0.3559, 0.4714, 0.342, 0.4715, 0.3439, 0.4642, 0.3439, 0.4642, 0.342, 0.4715, 0.3277, 0.4717, 0.3276, 0.4638, 0.3276, 0.4638, 0.3277, 0.4717, 0.3135, 0.4715, 0.3115, 0.4643, 0.3135, 0.4715, 0.3139, 0.4723, 0.3005, 0.4724, 0.3, 0.4716, 0.3, 0.4716, 0.3005, 0.4724, 0.2878, 0.4723, 0.2874, 0.4715, 0.3688, 0.4714, 0.3681, 0.4721, 0.3553, 0.4722, 0.3559, 0.4714, 0.3559, 0.4714, 0.3553, 0.4722, 0.3417, 0.4723, 0.342, 0.4715, 0.342, 0.4715, 0.3417, 0.4723, 0.3277, 0.4725, 0.3277, 0.4717, 0.3277, 0.4717, 0.3277, 0.4725, 0.3139, 0.4723, 0.3135, 0.4715, 0.3139, 0.4723, 0.3146, 0.4819, 0.3021, 0.4819, 0.3005, 0.4724, 0.3005, 0.4724, 0.3021, 0.4819, 0.2897, 0.482, 0.2878, 0.4723, 0.3681, 0.4721, 0.3648, 0.4823, 0.3522, 0.4822, 0.3553, 0.4722, 0.3553, 0.4722, 0.3522, 0.4822, 0.3397, 0.482, 0.3417, 0.4723, 0.3417, 0.4723, 0.3397, 0.482, 0.3271, 0.4819, 0.3277, 0.4725, 0.3277, 0.4725, 0.3271, 0.4819, 0.3146, 0.4819, 0.3139, 0.4723, 0.3146, 0.4819, 0.3087, 0.4963, 0.3021, 0.4819, 0.3021, 0.4819, 0.2968, 0.4963, 0.2897, 0.482, 0.3648, 0.4823, 0.3566, 0.4967, 0.3522, 0.4822, 0.3522, 0.4822, 0.3443, 0.4966, 0.3397, 0.482, 0.3397, 0.482, 0.3323, 0.4965, 0.3271, 0.4819, 0.3271, 0.4819, 0.3204, 0.4964, 0.3146, 0.4819])
me_cylinder_026.materials.append(mat_decorazione3)
me_cylinder_026.use_remesh_preserve_volume = False
me_cylinder_026.use_remesh_preserve_attributes = False
me_cylinder_026.use_mirror_vertex_groups = False
me_cylinder_026.update()

# ---- objects
ob_pyxides_a = bpy.data.objects.new('pyxides_A', me_cylinder_025)
ob_pyxides_a_001 = bpy.data.objects.new('pyxides_A.001', me_cylinder_026)

# ---- transforms, parenting, visibility, modifiers, constraints
ob_pyxides_a.location = (0.0, 0.0, 0.0)
ob_pyxides_a.scale = (0.68, 0.68, 0.1015)
ob_pyxides_a.lock_rotations_4d = False
ob_pyxides_a.empty_display_type = 'ARROWS'
ob_pyxides_a.lineart.crease_threshold = 0.0
_m = ob_pyxides_a.modifiers.new('Subsurf', 'SUBSURF')
_m.uv_smooth = 'PRESERVE_CORNERS'
_m.quality = 2
_m.show_only_control_edges = False
ob_pyxides_a_001.parent = ob_pyxides_a
ob_pyxides_a_001.matrix_parent_inverse = Matrix(((1.999, 0.0, 0.0, 7.963), (3.835e-07, 1.999, 0.0, -12.87), (2.807e-07, -1.192e-07, 13.4, -9.42), (0.0, 0.0, 0.0, 1.0)))
ob_pyxides_a_001.location = (-3.983, 6.419, 1.654)
ob_pyxides_a_001.scale = (0.5002, 0.5002, 0.07464)
ob_pyxides_a_001.lock_rotations_4d = False
ob_pyxides_a_001.empty_display_type = 'ARROWS'
ob_pyxides_a_001.lineart.crease_threshold = 0.0
_m = ob_pyxides_a_001.modifiers.new('Subsurf', 'SUBSURF')
_m.uv_smooth = 'PRESERVE_CORNERS'
_m.quality = 2
_m.show_only_control_edges = False

# ---- collection membership
col_collection_3.objects.link(ob_pyxides_a)
col_collection_3.objects.link(ob_pyxides_a_001)

# ---- scene / render settings (as saved in the file)
scene.frame_start = 76; scene.frame_end = 200; scene.frame_set(0)
scene.render.engine = 'BLENDER_EEVEE_NEXT'
scene.render.image_settings.color_mode = 'RGB'
scene.render.image_settings.quality = 100
scene.render.image_settings.compression = 100
scene.render.image_settings.exr_codec = 'RLE'
scene.render.resolution_x = 1080
scene.render.dither_intensity = 0.0
scene.render.use_bake_selected_to_active = True
scene.render.bake_margin = 2
scene.render.bake_bias = 0.0
scene.cycles.use_denoising = False
scene.cycles.samples = 10
scene.cycles.sampling_pattern = 'TABULATED_SOBOL'
scene.cycles.light_sampling_threshold = 0.0
scene.cycles.use_adaptive_sampling = False
scene.cycles.use_light_tree = False
scene.cycles.blur_glossy = 0.0
scene.cycles.volume_bounces = 1
scene.cycles.pixel_filter_type = 'GAUSSIAN'
scene.cycles.sample_clamp_indirect = 0.0
scene.view_settings.view_transform = 'Standard'
bpy.context.view_layer.update()

# ---- added for rendering (the .blend has no active camera): camera
cam_auto = bpy.data.cameras.new('AutoCamera')
cam_auto.lens = 50.0
cam_auto.sensor_width = 36.0
cam_auto.clip_end = 1000.0
ob_auto_camera = bpy.data.objects.new('AutoCamera', cam_auto)
scene.collection.objects.link(ob_auto_camera)
ob_auto_camera.location = (4.22062, -5.07678, 4.71772)
ob_auto_camera.rotation_euler = (1.09748, -7.21219e-08, 0.694738)
scene.camera = ob_auto_camera
bpy.context.view_layer.update()
